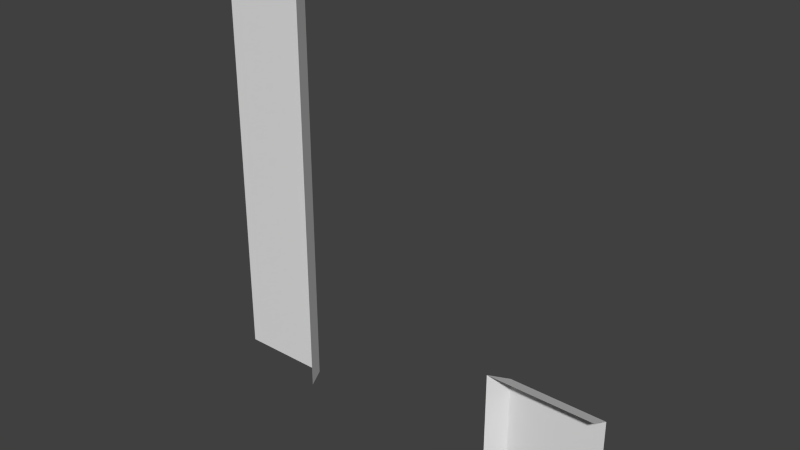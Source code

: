 # Source: FLa10b_Hole_icNstraight_R.blend  (saved by Blender 2.76.0; exported with 4.5.12 LTS)
import bpy
from mathutils import Matrix  # noqa: F401  (used for matrix-valued properties, if any)

bpy.ops.wm.read_factory_settings(use_empty=True)
scene = bpy.context.scene
scene.name = 'Scene'

# ---- collections
col_collection_1 = bpy.data.collections.new('Collection 1'); scene.collection.children.link(col_collection_1)

# ---- world
world_world = bpy.data.worlds.new('World'); scene.world = world_world
world_world.color = (0.05088, 0.05088, 0.05088)
world_world.use_sun_shadow = False
world_world.sun_shadow_jitter_overblur = 0.0
world_world.cycles.sampling_method = 'MANUAL'
world_world.cycles.sample_map_resolution = 256

# ---- meshes
me_plane_002 = bpy.data.meshes.new('Plane.002')
me_plane_002.from_pydata([(2.0, -8.623e-07, -2.0), (1.1, -6.084e-07, -2.0), (1.1, -4.534e-07, -1.1), (2.0, -7.073e-07, -1.1), (1.1, -0.2, -1.0), (2.0, -0.2, -1.0), (1.0, -0.2, -2.0), (1.0, -0.2, -1.1), (1.0, -0.2, -1.0), (-2.0, 2.662e-07, -2.0), (-2.0, 2.662e-07, 2.0), (-1.1, 1.673e-07, 2.0), (-1.1, 1.673e-07, -2.0), (-1.0, -0.2, 2.0), (-1.0, -0.2, -2.0)], [], [(2, 4, 5, 3), (0, 1, 2, 3), (1, 6, 7, 2), (7, 8, 2), (2, 8, 4), (11, 13, 14, 12), (9, 10, 11, 12)])
_uv = me_plane_002.uv_layers.new(name='UVMap')
_uv.uv.foreach_set('vector', [0.225, 0.775, 0.225, 0.75, 0.0, 0.75, 0.0, 0.775, 0.0, 1.0, 0.225, 1.0, 0.225, 0.775, 0.0, 0.775, 0.225, 1.0, 0.25, 1.0, 0.25, 0.775, 0.225, 0.775, 0.25, 0.775, 0.25, 0.75, 0.225, 0.775, 0.225, 0.775, 0.25, 0.75, 0.225, 0.75, 0.775, 0.0, 0.75, 0.0, 0.75, 1.0, 0.775, 1.0, 1.0, 1.0, 1.0, 0.0, 0.775, 0.0, 0.775, 1.0])
me_plane_002.use_remesh_preserve_volume = False
me_plane_002.use_remesh_preserve_attributes = False
me_plane_002.use_mirror_vertex_groups = False
me_plane_002.update()

# ---- objects
ob_plane_148 = bpy.data.objects.new('Plane.148', me_plane_002)

# ---- transforms, parenting, visibility, modifiers, constraints
ob_plane_148.location = (0.0, 0.0, 0.0)
ob_plane_148.lineart.crease_threshold = 0.0

# ---- collection membership
col_collection_1.objects.link(ob_plane_148)

# ---- scene / render settings (as saved in the file)
scene.frame_start = 1; scene.frame_end = 250; scene.frame_set(1)
scene.render.engine = 'BLENDER_EEVEE_NEXT'
scene.render.resolution_percentage = 50
scene.render.dither_intensity = 0.0
scene.cycles.use_denoising = False
scene.cycles.samples = 10
scene.cycles.sampling_pattern = 'TABULATED_SOBOL'
scene.cycles.light_sampling_threshold = 0.0
scene.cycles.use_adaptive_sampling = False
scene.cycles.use_light_tree = False
scene.cycles.blur_glossy = 0.0
scene.cycles.pixel_filter_type = 'GAUSSIAN'
scene.cycles.sample_clamp_indirect = 0.0
scene.view_settings.view_transform = 'Standard'
bpy.context.view_layer.update()

# ---- added for rendering (the .blend has no active camera and no usable light): camera, sun
cam_auto = bpy.data.cameras.new('AutoCamera')
cam_auto.lens = 50.0
cam_auto.sensor_width = 36.0
cam_auto.clip_end = 1000.0
ob_auto_camera = bpy.data.objects.new('AutoCamera', cam_auto)
scene.collection.objects.link(ob_auto_camera)
ob_auto_camera.location = (5.23713, -6.38456, 4.18971)
ob_auto_camera.rotation_euler = (1.09748, -7.21219e-08, 0.694738)
scene.camera = ob_auto_camera
light_auto_sun = bpy.data.lights.new('AutoSun', 'SUN')
light_auto_sun.energy = 3.0
light_auto_sun.angle = 0.0523599
ob_auto_sun = bpy.data.objects.new('AutoSun', light_auto_sun)
scene.collection.objects.link(ob_auto_sun)
ob_auto_sun.rotation_euler = (0.872665, 0.174533, 0.523599)
bpy.context.view_layer.update()
